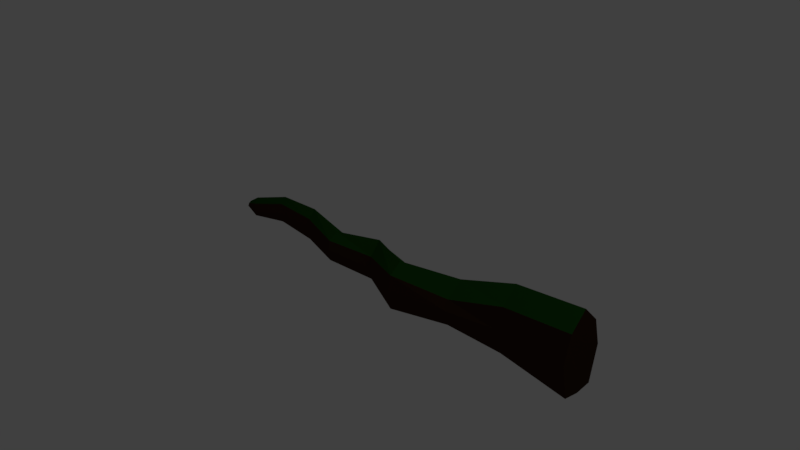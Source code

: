 # Source: root_2.blend  (saved by Blender 2.79.0; exported with 4.5.12 LTS)
import bpy
from mathutils import Matrix  # noqa: F401  (used for matrix-valued properties, if any)

bpy.ops.wm.read_factory_settings(use_empty=True)
scene = bpy.context.scene
scene.name = 'Scene'

# ---- collections
col_collection_1 = bpy.data.collections.new('Collection 1'); scene.collection.children.link(col_collection_1)

# ---- materials (node trees are filled in below, after node groups)
mat_material_001 = bpy.data.materials.new('Material.001')
mat_material_001.alpha_threshold = 0.0
mat_material_001.use_transparent_shadow = False
mat_material_001.roughness = 0.5
mat_material_001.line_color = (0.0, 0.0, 0.0, 1.0)
mat_material_002 = bpy.data.materials.new('Material.002')
mat_material_002.alpha_threshold = 0.0
mat_material_002.use_transparent_shadow = False
mat_material_002.roughness = 0.5

# ---- material node trees
mat_material_001.use_nodes = True; mat_material_001.node_tree.nodes.clear()
_N = mat_material_001.node_tree.nodes; _L = mat_material_001.node_tree.links
n0 = _N.new('ShaderNodeOutputMaterial'); n0.name = 'Material Output'; n0.location = (323, 249)
n1 = _N.new('ShaderNodeBsdfDiffuse'); n1.name = 'Diffuse BSDF'; n1.location = (56, 254)
n1.inputs[0].default_value = (0.04242, 0.01898, 0.01016, 1.0)
_L.new(n1.outputs[0], n0.inputs[0])
n0.is_active_output = True
mat_material_002.use_nodes = True; mat_material_002.node_tree.nodes.clear()
_N = mat_material_002.node_tree.nodes; _L = mat_material_002.node_tree.links
n0 = _N.new('ShaderNodeOutputMaterial'); n0.name = 'Material Output'; n0.location = (300, 300)
n1 = _N.new('ShaderNodeBsdfDiffuse'); n1.name = 'Diffuse BSDF'; n1.location = (10, 300)
n1.inputs[0].default_value = (0.01121, 0.07396, 0.005629, 1.0)
_L.new(n1.outputs[0], n0.inputs[0])
n0.is_active_output = True

# ---- world
world_world = bpy.data.worlds.new('World'); scene.world = world_world
world_world.color = (0.05088, 0.05088, 0.05088)
world_world.use_sun_shadow = False
world_world.sun_shadow_jitter_overblur = 0.0
world_world.cycles.sampling_method = 'MANUAL'

# ---- cameras
cam_camera = bpy.data.cameras.new('Camera')
cam_camera.clip_end = 100.0
cam_camera.lens = 35.0
cam_camera.sensor_width = 32.0
cam_camera.sensor_height = 18.0
cam_camera.ortho_scale = 7.314
cam_camera.dof.focus_distance = 0.0
cam_camera.dof.aperture_fstop = 128.0

# ---- lights
light_lamp = bpy.data.lights.new('Lamp', 'POINT')
light_lamp.transmission_factor = 0.0
light_lamp.cutoff_distance = 30.0
light_lamp.energy = 100.0
light_lamp.shadow_buffer_clip_start = 1.001
light_lamp.shadow_soft_size = 0.1
light_lamp.shadow_maximum_resolution = 0.006
light_lamp.use_absolute_resolution = True

# ---- meshes
me_cube_001 = bpy.data.meshes.new('Cube.001')
me_cube_001.from_pydata([(2.343, -0.1248, -0.2958), (2.343, -0.1248, 0.3072), (2.343, 0.2852, -0.2958), (2.343, 0.2852, 0.3072), (3.343, -0.2621, -0.2958), (3.343, -0.2621, 0.4985), (3.343, 0.1479, -0.2958), (3.343, 0.1479, 0.4985), (2.343, 0.08021, -0.3265), (2.343, 0.08021, 0.5182), (3.343, -0.05709, -0.3265), (3.343, -0.05709, 0.7095), (2.343, -0.1683, 0.02314), (2.343, 0.3287, 0.02314), (3.343, 0.2358, 0.1604), (3.343, -0.35, 0.1604), (3.343, -0.05709, 0.1604), (0.8583, -0.4227, -0.2581), (1.617, -0.2258, -0.2185), (1.617, -0.2258, 0.1248), (1.617, 0.1843, -0.2539), (1.617, 0.1843, 0.1248), (1.617, -0.02074, -0.2604), (1.617, -0.02074, 0.3096), (1.617, -0.2825, -0.001204), (1.617, 0.241, -0.001204), (0.1305, -0.08387, -0.2834), (0.8583, -0.4227, 0.203), (0.8583, -0.1034, -0.2581), (0.8583, -0.1034, 0.203), (0.8583, -0.2611, -0.2654), (0.8583, -0.2611, 0.3354), (0.8583, -0.4571, 0.005006), (0.8583, -0.06478, 0.005006), (-0.5124, -0.2356, -0.2075), (0.1305, -0.08387, 0.0383), (0.1305, 0.2169, -0.2834), (0.1305, 0.2169, 0.0383), (0.1305, 0.0665, -0.2942), (0.1305, 0.0665, 0.2258), (0.1305, -0.1166, -0.113), (0.1305, 0.2496, -0.113), (-1.183, -0.04842, -0.214), (-0.5124, -0.2356, 0.07811), (-0.5124, 0.0249, -0.1952), (-0.5124, 0.0249, 0.07811), (-0.5124, -0.1053, -0.213), (-0.5124, -0.1053, 0.1686), (-0.5124, -0.2637, -0.04094), (-0.5124, 0.05301, -0.04094), (-1.761, -0.08021, -0.1402), (-1.183, -0.04842, 0.09413), (-1.183, 0.159, -0.214), (-1.183, 0.159, 0.09413), (-1.183, 0.05527, -0.21), (-1.183, 0.05527, 0.2095), (-1.183, -0.07716, -0.02467), (-1.183, 0.1877, -0.02467), (-2.264, -0.1893, -0.1837), (-1.761, -0.08021, 0.131), (-1.761, 0.0664, -0.1402), (-1.761, 0.0664, 0.131), (-1.761, -0.006907, -0.1531), (-1.761, -0.006907, 0.219), (-1.761, -0.1116, -0.006345), (-1.761, 0.09781, -0.006345), (-2.264, -0.1893, 0.003037), (-2.264, -0.08629, -0.1837), (-2.264, -0.08629, 0.003037), (-2.264, -0.1378, -0.167), (-2.264, -0.1378, 0.08303), (-2.264, -0.2113, -0.1155), (-2.264, -0.06422, -0.1155), (-2.549, -0.1103, -0.1699), (-2.549, -0.1103, -0.111), (-2.549, -0.04078, -0.1699), (-2.549, -0.04078, -0.111), (-2.549, -0.07555, -0.1646), (-2.549, -0.07555, -0.08574), (-2.549, -0.1252, -0.1484), (-2.549, -0.02588, -0.1484), (-2.549, -0.07555, -0.1484)], [], [(8, 0, 18, 22), (13, 3, 7, 14), (16, 11, 5, 15), (15, 5, 1, 12), (8, 10, 4, 0), (11, 9, 1, 5), (7, 3, 9, 11), (2, 6, 10, 8), (14, 7, 11, 16), (9, 3, 21, 23), (1, 9, 23, 19), (6, 14, 16, 10), (4, 15, 12, 0), (10, 16, 15, 4), (2, 13, 14, 6), (3, 13, 25, 21), (25, 20, 28, 33), (19, 23, 31, 27), (18, 24, 32, 17), (22, 18, 17, 30), (0, 12, 24, 18), (13, 2, 20, 25), (2, 8, 22, 20), (12, 1, 19, 24), (17, 32, 40, 26), (30, 17, 26, 38), (31, 29, 37, 39), (28, 30, 38, 36), (24, 19, 27, 32), (21, 25, 33, 29), (20, 22, 30, 28), (23, 21, 29, 31), (39, 37, 45, 47), (36, 38, 46, 44), (37, 41, 49, 45), (40, 35, 43, 48), (27, 31, 39, 35), (33, 28, 36, 41), (32, 27, 35, 40), (29, 33, 41, 37), (48, 43, 51, 56), (49, 44, 52, 57), (43, 47, 55, 51), (34, 48, 56, 42), (38, 26, 34, 46), (26, 40, 48, 34), (35, 39, 47, 43), (41, 36, 44, 49), (51, 55, 63, 59), (42, 56, 64, 50), (54, 42, 50, 62), (55, 53, 61, 63), (45, 49, 57, 53), (44, 46, 54, 52), (47, 45, 53, 55), (46, 34, 42, 54), (62, 50, 58, 69), (63, 61, 68, 70), (60, 62, 69, 67), (61, 65, 72, 68), (57, 52, 60, 65), (56, 51, 59, 64), (53, 57, 65, 61), (52, 54, 62, 60), (66, 70, 78, 74), (58, 71, 79, 73), (69, 58, 73, 77), (70, 68, 76, 78), (50, 64, 71, 58), (59, 63, 70, 66), (65, 60, 67, 72), (64, 59, 66, 71), (81, 78, 76, 80), (79, 74, 78, 81), (73, 79, 81, 77), (77, 81, 80, 75), (72, 67, 75, 80), (71, 66, 74, 79), (68, 72, 80, 76), (67, 69, 77, 75)])
me_cube_001.polygons.foreach_set('material_index', [0, 0, 0, 0, 0, 1, 1, 0, 0, 1, 1, 0, 0, 0, 0, 0, 0, 1, 0, 0, 0, 0, 0, 0, 0, 0, 1, 0, 0, 0, 0, 1, 1, 0, 0, 0, 1, 0, 0, 0, 0, 0, 1, 0, 0, 0, 1, 0, 1, 0, 0, 1, 0, 0, 1, 0, 0, 1, 0, 0, 0, 0, 0, 0, 1, 0, 0, 1, 0, 1, 0, 0, 0, 0, 0, 0, 0, 0, 0, 0])
me_cube_001.materials.append(mat_material_001)
me_cube_001.materials.append(mat_material_002)
me_cube_001.use_remesh_preserve_volume = False
me_cube_001.use_remesh_preserve_attributes = False
me_cube_001.use_mirror_vertex_groups = False
me_cube_001.update()

# ---- objects
ob_lamp = bpy.data.objects.new('Lamp', light_lamp)
ob_camera = bpy.data.objects.new('Camera', cam_camera)
ob_thin_gnarled_root = bpy.data.objects.new('thin gnarled root', me_cube_001)

# ---- transforms, parenting, visibility, modifiers, constraints
ob_lamp.location = (4.076, 1.005, 5.904)
ob_lamp.rotation_euler = (0.6503, 0.05522, 1.866)
ob_lamp.lock_rotations_4d = False
ob_lamp.empty_display_type = 'ARROWS'
ob_lamp.color = (0.0, 0.0, 0.0, 0.0)
ob_lamp.lineart.crease_threshold = 0.0
ob_camera.location = (7.481, -6.508, 5.344)
ob_camera.rotation_euler = (1.109, 0.0, 0.8149)
ob_camera.lock_rotations_4d = False
ob_camera.empty_display_type = 'ARROWS'
ob_camera.color = (0.0, 0.0, 0.0, 0.0)
ob_camera.display_type = 'WIRE'
ob_camera.lineart.crease_threshold = 0.0
ob_thin_gnarled_root.location = (0.0, 0.0, 0.0)
ob_thin_gnarled_root.lock_rotations_4d = False
ob_thin_gnarled_root.empty_display_type = 'ARROWS'
ob_thin_gnarled_root.lineart.crease_threshold = 0.0

# ---- collection membership
col_collection_1.objects.link(ob_lamp)
col_collection_1.objects.link(ob_camera)
col_collection_1.objects.link(ob_thin_gnarled_root)

# ---- scene / render settings (as saved in the file)
scene.camera = ob_camera
scene.frame_start = 1; scene.frame_end = 250; scene.frame_set(1)
scene.render.engine = 'BLENDER_EEVEE_NEXT'
scene.render.resolution_percentage = 50
scene.render.dither_intensity = 0.0
scene.cycles.use_denoising = False
scene.cycles.samples = 128
scene.cycles.sampling_pattern = 'TABULATED_SOBOL'
scene.cycles.use_adaptive_sampling = False
scene.cycles.use_light_tree = False
scene.cycles.blur_glossy = 0.0
scene.cycles.sample_clamp_indirect = 0.0
scene.view_settings.view_transform = 'Standard'
bpy.context.view_layer.update()
